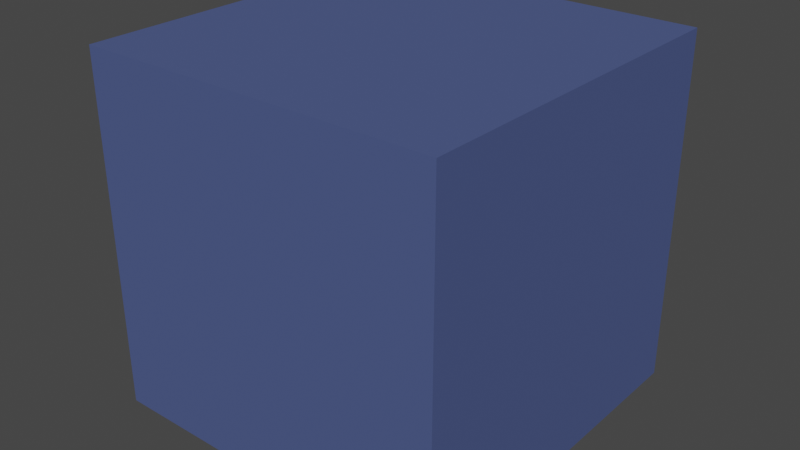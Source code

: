 # Source: ph_woda.blend  (saved by Blender 2.80.75; exported with 4.5.12 LTS)
import bpy
from mathutils import Matrix  # noqa: F401  (used for matrix-valued properties, if any)

bpy.ops.wm.read_factory_settings(use_empty=True)
scene = bpy.context.scene
scene.name = 'Scene'

# ---- collections
col_collection = bpy.data.collections.new('Collection'); scene.collection.children.link(col_collection)

# ---- materials (node trees are filled in below, after node groups)
mat_material = bpy.data.materials.new('Material')
mat_material.alpha_threshold = 0.0
mat_material.use_transparent_shadow = False
mat_material.line_color = (0.0, 0.0, 0.0, 1.0)
mat_material_001 = bpy.data.materials.new('Material.001')
mat_material_001.use_transparent_shadow = False

# ---- material node trees
mat_material.use_nodes = True; mat_material.node_tree.nodes.clear()
_N = mat_material.node_tree.nodes; _L = mat_material.node_tree.links
n0 = _N.new('ShaderNodeOutputMaterial'); n0.name = 'Material Output'; n0.location = (300, 300)
n1 = _N.new('ShaderNodeBsdfPrincipled'); n1.name = 'Principled BSDF'; n1.location = (10, 300)
n1.distribution = 'GGX'
n1.subsurface_method = 'BURLEY'
n1.inputs[2].default_value = 0.4
n1.inputs[3].default_value = 1.45
n1.inputs[27].default_value = (0.0, 0.0, 0.0, 1.0)
n1.inputs[28].default_value = 1.0
_L.new(n1.outputs[0], n0.inputs[0])
n0.is_active_output = True
mat_material_001.use_nodes = True; mat_material_001.node_tree.nodes.clear()
_N = mat_material_001.node_tree.nodes; _L = mat_material_001.node_tree.links
n0 = _N.new('ShaderNodeOutputMaterial'); n0.name = 'Material Output'; n0.location = (300, 300)
n1 = _N.new('ShaderNodeBsdfPrincipled'); n1.name = 'Principled BSDF'; n1.location = (10, 300)
n1.distribution = 'GGX'
n1.subsurface_method = 'BURLEY'
n1.inputs[0].default_value = (0.0674, 0.09573, 0.2476, 1.0)
n1.inputs[2].default_value = 0.7045
n1.inputs[3].default_value = 1.45
n1.inputs[27].default_value = (0.0, 0.0, 0.0, 1.0)
n1.inputs[28].default_value = 1.0
_L.new(n1.outputs[0], n0.inputs[0])
n0.is_active_output = True

# ---- world
world_world = bpy.data.worlds.new('World'); scene.world = world_world
world_world.use_nodes = True; world_world.node_tree.nodes.clear()
_N = world_world.node_tree.nodes; _L = world_world.node_tree.links
n0 = _N.new('ShaderNodeOutputWorld'); n0.name = 'World Output'; n0.location = (300, 300)
n1 = _N.new('ShaderNodeBackground'); n1.name = 'Background'; n1.location = (10, 300)
n1.inputs[0].default_value = (0.05088, 0.05088, 0.05088, 1.0)
_L.new(n1.outputs[0], n0.inputs[0])
n0.is_active_output = True
world_world.color = (0.05088, 0.05088, 0.05088)
world_world.use_sun_shadow = False
world_world.sun_shadow_jitter_overblur = 0.0

# ---- meshes
me_cube = bpy.data.meshes.new('Cube')
me_cube.from_pydata([(0.5, -0.5, -0.485), (0.5, -0.5, 0.5), (0.5, 0.5, -0.485), (0.5, 0.5, 0.5), (-0.5, -0.5, -0.485), (-0.5, -0.5, 0.5), (-0.5, 0.5, -0.485), (-0.5, 0.5, 0.5)], [], [(0, 4, 6, 2), (3, 2, 6, 7), (7, 6, 4, 5), (5, 1, 3, 7), (1, 0, 2, 3), (5, 4, 0, 1)])
me_cube.polygons.foreach_set('material_index', [1, 1, 1, 1, 1, 1])
_uv = me_cube.uv_layers.new(name='UVMap')
_uv.uv.foreach_set('vector', [0.375, 0.0, 0.625, 0.0, 0.625, 0.25, 0.375, 0.25, 0.375, 0.25, 0.625, 0.25, 0.625, 0.5, 0.375, 0.5, 0.375, 0.5, 0.625, 0.5, 0.625, 0.75, 0.375, 0.75, 0.375, 0.75, 0.625, 0.75, 0.625, 1.0, 0.375, 1.0, 0.125, 0.5, 0.375, 0.5, 0.375, 0.75, 0.125, 0.75, 0.625, 0.5, 0.875, 0.5, 0.875, 0.75, 0.625, 0.75])
me_cube.materials.append(mat_material)
me_cube.materials.append(mat_material_001)
me_cube.use_remesh_preserve_volume = False
me_cube.use_remesh_preserve_attributes = False
me_cube.use_mirror_vertex_groups = False
me_cube.update()

# ---- objects
ob_cube = bpy.data.objects.new('Cube', me_cube)

# ---- transforms, parenting, visibility, modifiers, constraints
ob_cube.location = (0.0, 0.0, 0.0)
ob_cube.lock_rotations_4d = False
ob_cube.empty_display_type = 'ARROWS'
ob_cube.lineart.crease_threshold = 0.0
_m = ob_cube.modifiers.new('Bevel', 'BEVEL')
_m.width = 0.04
_m.width_pct = 0.04
_m.limit_method = 'WEIGHT'

# ---- collection membership
col_collection.objects.link(ob_cube)

# ---- scene / render settings (as saved in the file)
scene.frame_start = 1; scene.frame_end = 250; scene.frame_set(1)
scene.render.engine = 'BLENDER_EEVEE_NEXT'
scene.cycles.use_denoising = False
scene.cycles.samples = 128
scene.cycles.sampling_pattern = 'TABULATED_SOBOL'
scene.cycles.use_adaptive_sampling = False
scene.cycles.use_light_tree = False
scene.view_settings.view_transform = 'Filmic'
bpy.context.view_layer.update()

# ---- added for rendering (the .blend has no active camera and no usable light): camera, sun
cam_auto = bpy.data.cameras.new('AutoCamera')
cam_auto.lens = 50.0
cam_auto.sensor_width = 36.0
cam_auto.clip_end = 1000.0
ob_auto_camera = bpy.data.objects.new('AutoCamera', cam_auto)
scene.collection.objects.link(ob_auto_camera)
ob_auto_camera.location = (1.59456, -1.91348, 1.28315)
ob_auto_camera.rotation_euler = (1.09748, -7.21219e-08, 0.694738)
scene.camera = ob_auto_camera
light_auto_sun = bpy.data.lights.new('AutoSun', 'SUN')
light_auto_sun.energy = 3.0
light_auto_sun.angle = 0.0523599
ob_auto_sun = bpy.data.objects.new('AutoSun', light_auto_sun)
scene.collection.objects.link(ob_auto_sun)
ob_auto_sun.rotation_euler = (0.872665, 0.174533, 0.523599)
bpy.context.view_layer.update()
